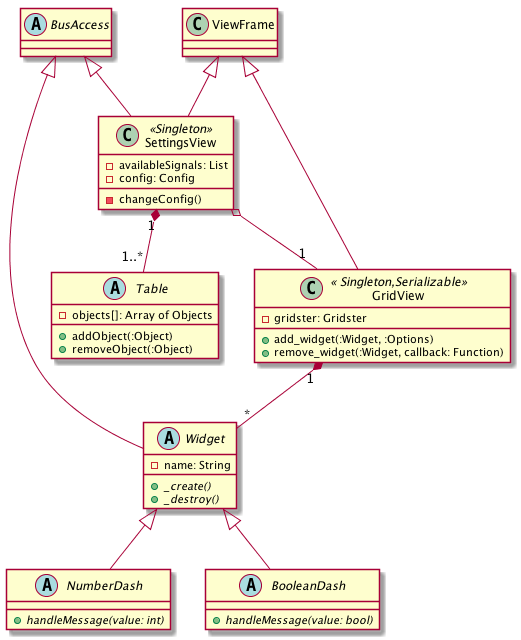

The diagram above was rendered by PlantUML. Its source (embedded in the PNG):
@startuml




GridView "1"*--"*" Widget

abstract class BusAccess

abstract class Widget extends BusAccess{
    -name: String
    +{abstract}_create()
    +{abstract}_destroy()
}

abstract class NumberDash extends Widget{
    +{abstract} handleMessage(value: int)
}

abstract class BooleanDash extends Widget{
    +{abstract} handleMessage(value: bool)
}

class GridView <<  Singleton,Serializable >> extends ViewFrame{
    +add_widget(:Widget, :Options)
    +remove_widget(:Widget, callback: Function)
	-gridster: Gridster
}

'-------------------------------------'

SettingsView "1"*--"1..*" Table
SettingsView o--"1" GridView

class SettingsView <<Singleton>> extends BusAccess, ViewFrame{
	-availableSignals: List
	-config: Config
	-changeConfig()
}

abstract class Table {
    -objects[]: Array of Objects
    +addObject(:Object)
    +removeObject(:Object)
}



@enduml